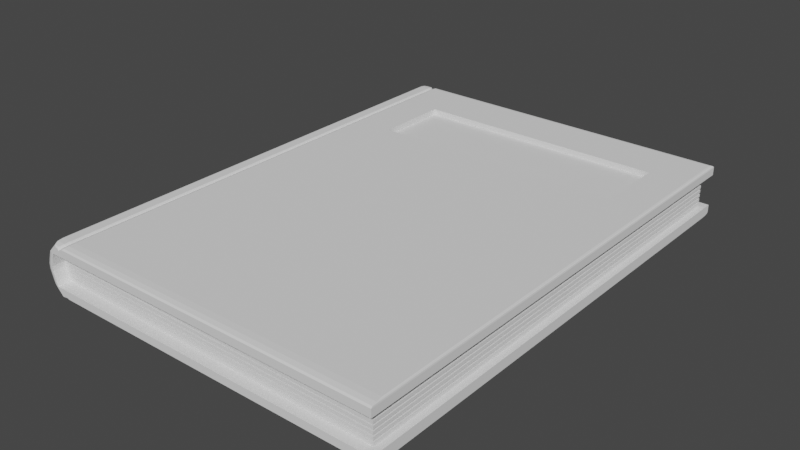 # Source: diary_close.blend  (saved by Blender 4.0.36; exported with 4.5.12 LTS)
import bpy
from mathutils import Matrix  # noqa: F401  (used for matrix-valued properties, if any)

bpy.ops.wm.read_factory_settings(use_empty=True)
scene = bpy.context.scene
scene.name = 'Scene'

# ---- collections
col_collection = bpy.data.collections.new('Collection'); scene.collection.children.link(col_collection)

# ---- world
world_world = bpy.data.worlds.new('World'); scene.world = world_world
world_world.use_nodes = True; world_world.node_tree.nodes.clear()
_N = world_world.node_tree.nodes; _L = world_world.node_tree.links
n0 = _N.new('ShaderNodeOutputWorld'); n0.name = 'World Output'; n0.location = (300, 300)
n1 = _N.new('ShaderNodeBackground'); n1.name = 'Background'; n1.location = (10, 300)
n1.inputs[0].default_value = (0.05088, 0.05088, 0.05088, 1.0)
_L.new(n1.outputs[0], n0.inputs[0])
n0.is_active_output = True
world_world.color = (0.05088, 0.05088, 0.05088)
world_world.use_sun_shadow = False
world_world.sun_shadow_jitter_overblur = 0.0

# ---- meshes
me_cube_010 = bpy.data.meshes.new('Cube.010')
me_cube_010.from_pydata([(0.7796, 0.4743, 0.5565), (0.7796, 0.7796, 0.5565), (1.0, 1.0, 0.3413), (1.0, 1.0, -0.3413), (1.0, -1.0, 0.3413), (1.0, -1.0, -0.3413), (-0.9626, -1.0, 0.3413), (-0.9626, -1.0, -0.3413), (-0.9626, 1.0, 0.3413), (-0.9626, 1.0, -0.3413), (1.0, 1.0, 0.3413), (1.0, 1.0, -0.3413), (1.0, -1.0, 0.3413), (1.0, -1.0, -0.3413), (-0.9626, -1.0, 0.3413), (-0.9626, -1.0, -0.3413), (-0.9626, 1.0, 0.3413), (-0.9626, 1.0, -0.3413), (1.0, 1.0, 0.3413), (1.0, 1.0, -0.3413), (1.0, -1.0, 0.3413), (1.0, -1.0, -0.3413), (-0.9626, -1.0, 0.3413), (-0.9626, -1.0, -0.3413), (-0.9626, 1.0, 0.3413), (-0.9626, 1.0, -0.3413), (0.9638, 0.9638, 0.3413), (0.9638, 0.9638, -0.3413), (0.9638, -0.9638, 0.3413), (0.9638, -0.9638, -0.3413), (-0.9626, -0.9488, 0.3413), (-0.9626, -0.9488, -0.3413), (-0.9626, 0.9488, 0.3413), (-0.9626, 0.9488, -0.3413), (-0.9722, -1.0, 0.2438), (-0.9793, -1.0, 0.1463), (-0.9865, -1.0, 0.04875), (-0.9865, -1.0, -0.04875), (-0.9793, -1.0, -0.1463), (-0.9722, -1.0, -0.2438), (-0.9722, 1.0, 0.2438), (-0.9793, 1.0, 0.1463), (-0.9865, 1.0, 0.04875), (-0.9865, 1.0, -0.04875), (-0.9793, 1.0, -0.1463), (-0.9722, 1.0, -0.2438), (-0.9722, -1.0, 0.2438), (-0.9793, -1.0, 0.1463), (-0.9865, -1.0, 0.04875), (-0.9865, -1.0, -0.04875), (-0.9793, -1.0, -0.1463), (-0.9722, -1.0, -0.2438), (-0.9722, 1.0, 0.2438), (-0.9793, 1.0, 0.1463), (-0.9865, 1.0, 0.04875), (-0.9865, 1.0, -0.04875), (-0.9793, 1.0, -0.1463), (-0.9722, 1.0, -0.2438), (-0.9722, -1.0, 0.2438), (-0.9793, -1.0, 0.1463), (-0.9865, -1.0, 0.04875), (-0.9865, -1.0, -0.04875), (-0.9793, -1.0, -0.1463), (-0.9722, -1.0, -0.2438), (-0.9722, 1.0, 0.2438), (-0.9793, 1.0, 0.1463), (-0.9865, 1.0, 0.04875), (-0.9865, 1.0, -0.04875), (-0.9793, 1.0, -0.1463), (-0.9722, 1.0, -0.2438), (-0.948, -0.9361, -0.1292), (-0.9455, -0.9361, -0.1633), (-0.9613, -0.936, -0.1462), (-0.9409, -0.9361, -0.2267), (-0.9381, -0.9361, -0.2608), (-0.9541, -0.936, -0.2438), (-0.9409, 0.9361, 0.2267), (-0.9381, 0.9361, 0.2608), (-0.9541, 0.936, 0.2438), (-0.948, 0.9361, 0.1292), (-0.9455, 0.9361, 0.1633), (-0.9613, 0.936, 0.1462), (-0.9722, -0.9488, 0.2438), (-0.9793, -0.9488, 0.1463), (-0.9865, -0.9488, 0.04875), (-0.9865, -0.9488, -0.04875), (-0.9793, -0.9488, -0.1463), (-0.9722, -0.9488, -0.2438), (-0.9722, 0.9488, 0.2438), (-0.9793, 0.9488, 0.1463), (-0.9865, 0.9488, 0.04875), (-0.9865, 0.9488, -0.04875), (-0.9793, 0.9488, -0.1463), (-0.9722, 0.9488, -0.2438), (-0.9445, -1.0, -0.3413), (-0.9445, -1.0, 0.3413), (-0.9445, 1.0, -0.3413), (-0.9445, 1.0, 0.3413), (-0.9445, -1.0, -0.3413), (-0.9445, -1.0, 0.3413), (-0.9445, 1.0, -0.3413), (-0.9445, 1.0, 0.3413), (-0.9445, -1.0, -0.3413), (-0.9445, -1.0, 0.3413), (-0.9445, 1.0, -0.3413), (-0.9445, 1.0, 0.3413), (-0.9448, -0.9489, -0.3413), (-0.9448, -0.9489, 0.3413), (-0.9448, 0.9489, -0.3413), (-0.9448, 0.9489, 0.3413), (-0.9543, 0.9489, -0.2438), (-0.9614, 0.9489, -0.1463), (-0.9685, 0.9489, -0.04875), (-0.9685, 0.9489, 0.04875), (-0.9614, 0.9489, 0.1463), (-0.9543, 0.9489, 0.2438), (-0.9543, -0.9489, -0.2438), (-0.9614, -0.9489, -0.1463), (-0.9685, -0.9489, -0.04875), (-0.9685, -0.9489, 0.04875), (-0.9614, -0.9489, 0.1463), (-0.9543, -0.9489, 0.2438), (-0.6553, 0.7796, 0.5565), (-0.9298, 1.0, -0.3413), (-0.9298, 1.0, 0.3413), (-0.9298, 1.0, -0.3413), (-0.9298, 1.0, 0.3413), (-0.9298, 1.0, -0.3413), (-0.9298, 1.0, 0.3413), (-0.9304, 0.949, -0.3413), (-0.9304, 0.949, 0.3413), (-0.9538, 0.9361, 0.0317), (-0.9526, 0.9361, 0.06579), (-0.9684, 0.936, 0.04875), (-0.9526, 0.9361, -0.06579), (-0.9538, 0.9361, -0.03171), (-0.9684, 0.936, -0.04875), (-0.6553, 0.4743, 0.5565), (-0.9298, -1.0, -0.3413), (-0.9298, -1.0, 0.3413), (-0.9298, -1.0, -0.3413), (-0.9298, -1.0, 0.3413), (-0.9298, -1.0, -0.3413), (-0.9298, -1.0, 0.3413), (-0.9304, -0.949, -0.3413), (-0.9304, -0.949, 0.3413), (-0.9455, 0.9361, -0.1633), (-0.948, 0.9361, -0.1292), (-0.9613, 0.936, -0.1462), (-0.9381, 0.9361, -0.2608), (-0.9409, 0.9361, -0.2267), (-0.9541, 0.936, -0.2438), (-0.6553, 0.7796, 0.5565), (0.7796, 0.7796, 0.5565), (0.7796, 0.4743, 0.5565), (-0.6553, 0.4743, 0.5565), (-0.6553, 0.7796, 0.5565), (0.7796, 0.7796, 0.5565), (0.7796, 0.4743, 0.5565), (-0.6553, 0.4743, 0.5565), (-0.6553, 0.7796, 0.5565), (0.7796, 0.7796, 0.5565), (0.7796, 0.4743, 0.5565), (-0.6553, 0.4743, 0.5565), (-0.6553, 0.7796, 0.5565), (0.7796, 0.7796, 0.5565), (0.7796, 0.4743, 0.5565), (-0.6553, 0.4743, 0.5565), (-0.6553, 0.7796, 0.4316), (0.7796, 0.7796, 0.4316), (0.7796, 0.4743, 0.4316), (-0.6553, 0.4743, 0.4316), (-0.933, -1.0, -0.5027), (-0.9641, -0.9555, -0.5565), (-0.9486, -0.994, -0.5296), (-0.96, -0.9778, -0.5493), (-0.9329, -1.0, 0.5033), (-0.9641, -0.9539, 0.5565), (-0.9485, -0.9938, 0.5299), (-0.96, -0.9769, 0.5494), (-0.933, 1.0, -0.5027), (-0.9641, 0.9564, -0.5565), (-0.9486, 0.9942, -0.5296), (-0.96, 0.9782, -0.5493), (-0.9329, 1.0, 0.5033), (-0.9641, 0.9647, 0.5565), (-0.9485, 0.9953, 0.5299), (-0.96, 0.9823, 0.5494), (1.0, -1.0, -0.5048), (1.0, -0.9556, -0.5565), (1.0, -0.994, -0.5306), (1.0, -0.9778, -0.5496), (1.0, 0.9561, -0.5565), (1.0, 1.0, -0.5048), (1.0, 0.9781, -0.5496), (1.0, 0.9941, -0.5306), (-0.9214, 1.0, -0.5024), (-0.9076, 0.9563, -0.5565), (-0.9145, 0.9941, -0.5294), (-0.9095, 0.9781, -0.5492), (-0.9076, 0.9676, 0.5565), (-0.9213, 1.0, 0.503), (-0.9094, 0.9838, 0.5493), (-0.9144, 0.9957, 0.5297), (-0.9076, -0.9555, -0.5565), (-0.9214, -1.0, -0.5024), (-0.9095, -0.9778, -0.5492), (-0.9145, -0.994, -0.5294), (-0.9213, -1.0, 0.503), (-0.9076, -0.9533, 0.5565), (-0.9144, -0.9937, 0.5297), (-0.9094, -0.9766, 0.5493), (-0.9743, -1.0, -0.3413), (-1.019, -0.9555, -0.3413), (-0.9967, -0.994, -0.3413), (-1.013, -0.9777, -0.3413), (-1.019, -0.9543, 0.3413), (-0.9743, -1.0, 0.3413), (-1.013, -0.9772, 0.3413), (-0.9967, -0.9939, 0.3413), (-0.9743, 1.0, 0.3413), (-1.019, 0.9625, 0.3413), (-0.9967, 0.995, 0.3413), (-1.013, 0.9812, 0.3413), (-1.019, 0.9567, -0.3413), (-0.9743, 1.0, -0.3413), (-1.013, 0.9783, -0.3413), (-0.9967, 0.9942, -0.3413), (-0.9839, -1.0, -0.2438), (-1.029, -0.9554, -0.2438), (-1.006, -0.994, -0.2438), (-1.023, -0.9777, -0.2438), (-0.9912, -1.0, -0.1463), (-1.036, -0.9553, -0.1463), (-1.014, -0.994, -0.1463), (-1.03, -0.9777, -0.1463), (-0.9984, -1.0, -0.04875), (-1.043, -0.9552, -0.04875), (-1.021, -0.994, -0.04875), (-1.037, -0.9776, -0.04875), (-0.9984, -1.0, 0.04875), (-1.043, -0.9551, 0.04875), (-1.021, -0.994, 0.04875), (-1.037, -0.9775, 0.04875), (-0.9912, -1.0, 0.1463), (-1.036, -0.9549, 0.1463), (-1.014, -0.994, 0.1463), (-1.03, -0.9774, 0.1463), (-1.029, -0.9546, 0.2438), (-0.9839, -1.0, 0.2438), (-1.023, -0.9773, 0.2438), (-1.006, -0.9939, 0.2438), (-0.9839, 1.0, 0.2438), (-1.029, 0.9608, 0.2438), (-1.006, 0.9947, 0.2438), (-1.023, 0.9804, 0.2438), (-0.9912, 1.0, 0.1463), (-1.036, 0.9595, 0.1463), (-1.014, 0.9946, 0.1463), (-1.03, 0.9798, 0.1463), (-0.9984, 1.0, 0.04875), (-1.043, 0.9586, 0.04875), (-1.021, 0.9945, 0.04875), (-1.037, 0.9793, 0.04875), (-0.9984, 1.0, -0.04875), (-1.043, 0.9579, -0.04875), (-1.021, 0.9944, -0.04875), (-1.037, 0.9789, -0.04875), (-0.9912, 1.0, -0.1463), (-1.036, 0.9574, -0.1463), (-1.014, 0.9943, -0.1463), (-1.03, 0.9787, -0.1463), (-1.029, 0.957, -0.2438), (-0.9839, 1.0, -0.2438), (-1.023, 0.9785, -0.2438), (-1.006, 0.9942, -0.2438), (-0.9, 0.9715, 0.5146), (-0.9142, 1.0, 0.4593), (-0.9019, 0.9857, 0.5071), (-0.9071, 0.9962, 0.4869), (-0.9, -0.9556, -0.5146), (-0.9144, -1.0, -0.4584), (-0.9019, -0.9778, -0.507), (-0.9072, -0.994, -0.4865), (-0.9144, 1.0, -0.4584), (-0.9, 0.9562, -0.5146), (-0.9072, 0.9941, -0.4865), (-0.9019, 0.9781, -0.507), (-0.9142, -1.0, 0.4593), (-0.9, -0.9525, 0.5146), (-0.9071, -0.9936, 0.4869), (-0.9019, -0.9763, 0.5071), (-0.8888, -1.0, -0.5045), (-0.8757, -0.9556, -0.5565), (-0.8823, -0.994, -0.5305), (-0.8775, -0.9778, -0.5495), (-0.8888, 1.0, -0.5045), (-0.8757, 0.9561, -0.5565), (-0.8823, 0.9941, -0.5305), (-0.8775, 0.9781, -0.5495), (-0.8884, 1.0, 0.5063), (-0.8757, 0.9767, 0.5565), (-0.882, 0.9969, 0.5314), (-0.8774, 0.9883, 0.5498), (0.9835, 0.9835, 0.5565), (1.0, 1.0, 0.5067), (0.9917, 0.9917, 0.5498), (0.9978, 0.9978, 0.5316), (0.9925, -0.9501, 0.5565), (1.0, -1.0, 0.5067), (0.9963, -0.9751, 0.5498), (0.999, -0.9933, 0.5316), (-0.8884, -1.0, 0.5063), (-0.8757, -0.9515, 0.5565), (-0.882, -0.9935, 0.5314), (-0.8774, -0.9758, 0.5498), (0.9638, 0.9638, 0.2608), (0.9638, 0.9638, 0.2267), (0.9638, 0.9638, 0.1633), (0.9638, 0.9638, 0.1292), (0.9638, 0.9638, 0.0658), (0.9638, 0.9638, 0.03171), (0.9638, 0.9638, -0.03171), (0.9638, 0.9638, -0.0658), (0.9638, 0.9638, -0.1292), (0.9638, 0.9638, -0.1633), (0.9638, 0.9638, -0.2267), (0.9638, 0.9638, -0.2608), (0.9638, -0.9638, 0.2608), (0.9638, -0.9638, 0.2267), (0.9638, -0.9638, 0.1633), (0.9638, -0.9638, 0.1292), (0.9638, -0.9638, 0.0658), (0.9638, -0.9638, 0.03171), (0.9638, -0.9638, -0.03171), (0.9638, -0.9638, -0.0658), (0.9638, -0.9638, -0.1292), (0.9638, -0.9638, -0.1633), (0.9638, -0.9638, -0.2267), (0.9638, -0.9638, -0.2608), (-0.941, 0.949, -0.2267), (-0.9382, 0.949, -0.2608), (-0.9542, 0.9489, -0.2438), (-0.9481, 0.949, -0.1292), (-0.9456, 0.949, -0.1633), (-0.9614, 0.9489, -0.1463), (-0.9539, 0.949, -0.03171), (-0.9527, 0.949, -0.0658), (-0.9685, 0.9489, -0.04875), (-0.9527, 0.949, 0.0658), (-0.9539, 0.949, 0.03171), (-0.9685, 0.9489, 0.04875), (-0.9456, 0.949, 0.1633), (-0.9481, 0.949, 0.1292), (-0.9614, 0.9489, 0.1463), (-0.9382, 0.949, 0.2608), (-0.941, 0.949, 0.2267), (-0.9542, 0.9489, 0.2438), (-0.9382, -0.949, -0.2608), (-0.941, -0.949, -0.2267), (-0.9542, -0.9489, -0.2438), (-0.9456, -0.949, -0.1633), (-0.9481, -0.949, -0.1292), (-0.9614, -0.9489, -0.1463), (-0.9527, -0.949, -0.0658), (-0.9539, -0.949, -0.03171), (-0.9685, -0.9489, -0.04875), (-0.9539, -0.949, 0.03171), (-0.9527, -0.949, 0.0658), (-0.9685, -0.9489, 0.04875), (-0.9481, -0.949, 0.1292), (-0.9456, -0.949, 0.1633), (-0.9614, -0.9489, 0.1463), (-0.941, -0.949, 0.2267), (-0.9382, -0.949, 0.2608), (-0.9542, -0.9489, 0.2438), (-0.9684, -0.936, -0.04875), (-0.9526, -0.9361, -0.06579), (-0.9538, -0.9361, -0.03171), (-0.9684, -0.936, 0.04875), (-0.9538, -0.9361, 0.0317), (-0.9526, -0.9361, 0.06579), (-0.9613, -0.936, 0.1462), (-0.948, -0.9361, 0.1292), (-0.9455, -0.9361, 0.1633), (-0.9541, -0.936, 0.2438), (-0.9409, -0.9361, 0.2267), (-0.9381, -0.9361, 0.2608), (0.9547, 0.9546, -0.2267), (0.9547, 0.9546, -0.2608), (0.9547, 0.9546, -0.1292), (0.9547, 0.9546, -0.1633), (0.9547, 0.9546, -0.03171), (0.9547, 0.9546, -0.0658), (0.9547, 0.9546, 0.0658), (0.9547, 0.9546, 0.03171), (0.9547, 0.9546, 0.1633), (0.9547, 0.9546, 0.1292), (0.9547, 0.9546, 0.2608), (0.9547, 0.9546, 0.2267), (0.9547, -0.9546, -0.2267), (0.9547, -0.9546, -0.2608), (0.9547, -0.9546, -0.1292), (0.9547, -0.9546, -0.1633), (0.9547, -0.9546, -0.03171), (0.9547, -0.9546, -0.0658), (0.9547, -0.9546, 0.0658), (0.9547, -0.9546, 0.03171), (0.9547, -0.9546, 0.1633), (0.9547, -0.9546, 0.1292), (0.9547, -0.9546, 0.2608), (0.9547, -0.9546, 0.2267)], [], [(200, 185, 177, 209), (137, 122, 301, 313), (4, 309, 312, 139), (216, 177, 185, 221), (296, 123, 3, 193), (180, 225, 9, 196), (8, 201, 277, 97), (205, 7, 212, 172), (7, 39, 228, 212), (192, 194, 195, 193, 3, 5, 188, 190, 191, 189), (220, 184, 201, 8), (225, 273, 45, 9), (95, 288, 208, 6), (39, 7, 15, 51), (6, 208, 176, 217), (252, 220, 8, 40), (188, 5, 138, 292), (96, 9, 17, 100), (197, 285, 280, 204), (40, 8, 16, 52), (181, 197, 204, 173), (34, 6, 217, 249), (99, 14, 22, 103), (10, 12, 20, 18), (126, 10, 18, 128), (5, 3, 11, 13), (138, 5, 13, 140), (124, 2, 10, 126), (2, 4, 12, 10), (95, 6, 14, 99), (128, 18, 26, 130), (63, 23, 31, 87), (142, 21, 29, 144), (52, 16, 24, 64), (100, 17, 25, 104), (13, 11, 19, 21), (140, 13, 21, 142), (51, 15, 23, 63), (121, 107, 30, 82), (352, 356, 317, 318), (318, 317, 329, 330), (18, 20, 28, 26), (103, 22, 30, 107), (64, 24, 32, 88), (104, 25, 33, 108), (21, 19, 27, 29), (25, 69, 93, 33), (69, 68, 92, 93), (68, 67, 91, 92), (67, 66, 90, 91), (66, 65, 89, 90), (65, 64, 88, 89), (328, 28, 145, 374), (27, 327, 339, 29), (326, 325, 337, 338), (324, 323, 335, 336), (322, 321, 333, 334), (320, 319, 331, 332), (129, 341, 327, 27), (340, 344, 325, 326), (343, 347, 323, 324), (346, 350, 321, 322), (349, 353, 319, 320), (316, 26, 28, 328), (106, 116, 87, 31), (116, 117, 86, 87), (117, 118, 85, 86), (118, 119, 84, 85), (119, 120, 83, 84), (120, 121, 82, 83), (14, 46, 58, 22), (46, 47, 59, 58), (47, 48, 60, 59), (48, 49, 61, 60), (49, 50, 62, 61), (50, 51, 63, 62), (17, 57, 69, 25), (57, 56, 68, 69), (56, 55, 67, 68), (55, 54, 66, 67), (54, 53, 65, 66), (53, 52, 64, 65), (22, 58, 82, 30), (58, 59, 83, 82), (59, 60, 84, 83), (60, 61, 85, 84), (61, 62, 86, 85), (62, 63, 87, 86), (248, 216, 221, 253), (38, 37, 236, 232), (37, 36, 240, 236), (36, 35, 244, 240), (35, 34, 249, 244), (256, 252, 40, 41), (9, 45, 57, 17), (45, 44, 56, 57), (44, 43, 55, 56), (43, 42, 54, 55), (42, 41, 53, 54), (41, 40, 52, 53), (213, 229, 272, 224), (229, 233, 269, 272), (233, 237, 265, 269), (237, 241, 261, 265), (241, 245, 257, 261), (245, 248, 253, 257), (6, 34, 46, 14), (34, 35, 47, 46), (35, 36, 48, 47), (36, 37, 49, 48), (37, 38, 50, 49), (38, 39, 51, 50), (39, 38, 232, 228), (301, 276, 289, 313), (273, 268, 44, 45), (268, 264, 43, 44), (264, 260, 42, 43), (260, 256, 41, 42), (375, 374, 145, 107, 121), (372, 371, 373, 375, 121, 120), (369, 368, 370, 372, 120, 119), (366, 365, 367, 369, 119, 118), (363, 362, 364, 366, 118, 117), (360, 359, 361, 363, 117, 116), (89, 88, 115, 114), (90, 89, 114, 113), (91, 90, 113, 112), (92, 91, 112, 111), (93, 92, 111, 110), (33, 93, 110, 108), (127, 104, 108, 129), (143, 103, 107, 145), (88, 32, 109, 115), (150, 149, 151), (15, 98, 102, 23), (125, 100, 104, 127), (23, 102, 106, 31), (24, 105, 109, 32), (139, 95, 99, 141), (8, 97, 101, 16), (7, 94, 98, 15), (16, 101, 105, 24), (141, 99, 103, 143), (276, 200, 209, 289), (123, 96, 100, 125), (285, 297, 293, 280), (122, 1, 304, 301), (97, 277, 300, 124), (196, 9, 96, 284), (281, 94, 7, 205), (137, 0, 154, 155), (0, 137, 313, 308), (297, 192, 189, 293), (3, 123, 125, 11), (12, 141, 143, 20), (4, 139, 141, 12), (11, 125, 127, 19), (330, 329, 373, 371), (20, 143, 145, 28), (19, 127, 129, 27), (108, 110, 342, 341, 129), (29, 339, 358, 144), (338, 337, 361, 359), (336, 335, 364, 362), (334, 333, 367, 365), (332, 331, 370, 368), (115, 109, 130, 355, 357), (114, 115, 357, 356, 352, 354), (113, 114, 354, 353, 349, 351), (112, 113, 351, 350, 346, 348), (111, 112, 348, 347, 343, 345), (110, 111, 345, 344, 340, 342), (144, 358, 360, 116, 106), (98, 140, 142, 102), (102, 142, 144, 106), (105, 128, 130, 109), (97, 124, 126, 101), (94, 138, 140, 98), (101, 126, 128, 105), (139, 312, 288, 95), (284, 96, 123, 296), (292, 138, 94, 281), (124, 300, 305, 2), (2, 305, 309, 4), (1, 0, 308, 304), (152, 155, 159, 156), (1, 122, 152, 153), (122, 137, 155, 152), (0, 1, 153, 154), (158, 157, 161, 162), (154, 153, 157, 158), (155, 154, 158, 159), (153, 152, 156, 157), (163, 162, 166, 167), (159, 158, 162, 163), (157, 156, 160, 161), (156, 159, 163, 160), (166, 165, 169, 170), (161, 160, 164, 165), (160, 163, 167, 164), (162, 161, 165, 166), (169, 168, 171, 170), (167, 166, 170, 171), (165, 164, 168, 169), (164, 167, 171, 168), (217, 176, 178, 219), (219, 178, 179, 218), (218, 179, 177, 216), (225, 180, 182, 227), (227, 182, 183, 226), (226, 183, 181, 224), (197, 181, 183, 199), (199, 183, 182, 198), (198, 182, 180, 196), (301, 304, 306, 303), (303, 306, 307, 302), (302, 307, 305, 300), (304, 308, 310, 306), (306, 310, 311, 307), (307, 311, 309, 305), (293, 189, 191, 295), (295, 191, 190, 294), (294, 190, 188, 292), (209, 177, 179, 211), (211, 179, 178, 210), (210, 178, 176, 208), (285, 197, 199, 287), (287, 199, 198, 286), (286, 198, 196, 284), (185, 200, 202, 187), (187, 202, 203, 186), (186, 203, 201, 184), (173, 204, 206, 175), (175, 206, 207, 174), (174, 207, 205, 172), (289, 209, 211, 291), (291, 211, 210, 290), (290, 210, 208, 288), (172, 212, 214, 174), (174, 214, 215, 175), (175, 215, 213, 173), (249, 217, 219, 251), (251, 219, 218, 250), (250, 218, 216, 248), (184, 220, 222, 186), (186, 222, 223, 187), (187, 223, 221, 185), (273, 225, 227, 275), (275, 227, 226, 274), (274, 226, 224, 272), (212, 228, 230, 214), (214, 230, 231, 215), (215, 231, 229, 213), (228, 232, 234, 230), (230, 234, 235, 231), (231, 235, 233, 229), (232, 236, 238, 234), (234, 238, 239, 235), (235, 239, 237, 233), (236, 240, 242, 238), (238, 242, 243, 239), (239, 243, 241, 237), (240, 244, 246, 242), (242, 246, 247, 243), (243, 247, 245, 241), (244, 249, 251, 246), (246, 251, 250, 247), (247, 250, 248, 245), (220, 252, 254, 222), (222, 254, 255, 223), (223, 255, 253, 221), (252, 256, 258, 254), (254, 258, 259, 255), (255, 259, 257, 253), (256, 260, 262, 258), (258, 262, 263, 259), (259, 263, 261, 257), (260, 264, 266, 262), (262, 266, 267, 263), (263, 267, 265, 261), (264, 268, 270, 266), (266, 270, 271, 267), (267, 271, 269, 265), (268, 273, 275, 270), (270, 275, 274, 271), (271, 274, 272, 269), (200, 276, 278, 202), (202, 278, 279, 203), (203, 279, 277, 201), (204, 280, 282, 206), (206, 282, 283, 207), (207, 283, 281, 205), (297, 285, 287, 299), (299, 287, 286, 298), (298, 286, 284, 296), (313, 289, 291, 315), (315, 291, 290, 314), (314, 290, 288, 312), (276, 301, 303, 278), (278, 303, 302, 279), (279, 302, 300, 277), (280, 293, 295, 282), (282, 295, 294, 283), (283, 294, 292, 281), (192, 297, 299, 194), (194, 299, 298, 195), (195, 298, 296, 193), (308, 313, 315, 310), (310, 315, 314, 311), (311, 314, 312, 309), (173, 213, 224, 181), (350, 351, 133, 131), (320, 332, 406, 394), (340, 326, 388, 150), (335, 323, 393, 405), (351, 349, 132, 133), (374, 375, 385, 387), (347, 348, 136, 134), (322, 334, 404, 392), (375, 373, 386, 385), (337, 325, 391, 403), (348, 346, 135, 136), (371, 372, 382, 384), (344, 345, 148, 146), (324, 336, 402, 390), (373, 329, 411, 386), (372, 370, 383, 382), (339, 327, 389, 401), (328, 374, 387, 410), (345, 343, 147, 148), (368, 369, 379, 381), (370, 331, 409, 383), (341, 342, 151, 149), (326, 338, 400, 388), (330, 371, 384, 408), (369, 367, 380, 379), (317, 356, 76, 399), (367, 333, 407, 380), (342, 340, 150, 151), (365, 366, 376, 378), (332, 368, 381, 406), (355, 130, 26, 316), (147, 146, 148), (135, 134, 136), (132, 131, 133), (80, 79, 81), (77, 76, 78), (74, 73, 75), (71, 70, 72), (377, 378, 376), (380, 381, 379), (383, 384, 382), (386, 387, 385), (150, 388, 389, 149), (147, 390, 391, 146), (135, 392, 393, 134), (132, 394, 395, 131), (80, 396, 397, 79), (77, 398, 399, 76), (388, 400, 401, 389), (390, 402, 403, 391), (392, 404, 405, 393), (394, 406, 407, 395), (396, 408, 409, 397), (398, 410, 411, 399), (400, 73, 74, 401), (402, 70, 71, 403), (404, 378, 377, 405), (406, 381, 380, 407), (408, 384, 383, 409), (410, 387, 386, 411), (327, 341, 149, 389), (354, 352, 80, 81), (333, 321, 395, 407), (343, 324, 390, 147), (318, 330, 408, 396), (353, 354, 81, 79), (325, 344, 146, 391), (357, 355, 77, 78), (331, 319, 397, 409), (346, 322, 392, 135), (316, 328, 410, 398), (356, 357, 78, 76), (323, 347, 134, 393), (360, 358, 74, 75), (329, 317, 399, 411), (349, 320, 394, 132), (338, 359, 73, 400), (359, 360, 75, 73), (358, 339, 401, 74), (321, 350, 131, 395), (363, 361, 71, 72), (336, 362, 70, 402), (352, 318, 396, 80), (361, 337, 403, 71), (362, 363, 72, 70), (334, 365, 378, 404), (319, 353, 79, 397), (366, 364, 377, 376), (364, 335, 405, 377), (355, 316, 398, 77)])
_uv = me_cube_010.uv_layers.new(name='UVMap')
_uv.uv.foreach_set('vector', [0.8679, 0.504, 0.875, 0.5044, 0.875, 0.7442, 0.8679, 0.7442, 0.8358, 0.7224, 0.8358, 0.5276, 0.8639, 0.5029, 0.8639, 0.7439, 0.5767, 0.75, 0.6138, 0.75, 0.6137, 0.9889, 0.5767, 0.9889, 0.5767, 0.005711, 0.625, 0.005766, 0.625, 0.2456, 0.5767, 0.2453, 0.3867, 0.2611, 0.4233, 0.2611, 0.4233, 0.5, 0.3866, 0.5, 0.3871, 0.2556, 0.4233, 0.2556, 0.4233, 0.2571, 0.3872, 0.2571, 0.5767, 0.2571, 0.613, 0.2571, 0.6096, 0.2593, 0.5767, 0.2593, 0.3872, 0.9929, 0.4233, 0.9929, 0.4233, 0.9944, 0.3871, 0.9944, 0.4233, 0.9929, 0.4452, 0.9929, 0.4452, 0.9944, 0.4233, 0.9944, 0.375, 0.5055, 0.3766, 0.5027, 0.3808, 0.5007, 0.3866, 0.5, 0.4233, 0.5, 0.4233, 0.75, 0.3866, 0.75, 0.3808, 0.7493, 0.3766, 0.7472, 0.375, 0.7444, 0.5767, 0.2556, 0.6131, 0.2556, 0.613, 0.2571, 0.5767, 0.2571, 0.4233, 0.2556, 0.4452, 0.2556, 0.4452, 0.2571, 0.4233, 0.2571, 0.5767, 0.9907, 0.6096, 0.9907, 0.613, 0.9929, 0.5767, 0.9929, 0.4452, 0.9929, 0.4233, 0.9929, 0.4233, 0.9929, 0.4452, 0.9929, 0.5767, 0.9929, 0.613, 0.9929, 0.6131, 0.9944, 0.5767, 0.9944, 0.5548, 0.2556, 0.5767, 0.2556, 0.5767, 0.2571, 0.5548, 0.2571, 0.3866, 0.75, 0.4233, 0.75, 0.4233, 0.9889, 0.3867, 0.9889, 0.4233, 0.2593, 0.4233, 0.2571, 0.4233, 0.2571, 0.4233, 0.2583, 0.1321, 0.5055, 0.1343, 0.5055, 0.1343, 0.7444, 0.1321, 0.7444, 0.5548, 0.2571, 0.5767, 0.2571, 0.5767, 0.2571, 0.5548, 0.2571, 0.125, 0.5054, 0.1321, 0.5055, 0.1321, 0.7444, 0.125, 0.7444, 0.5548, 0.9929, 0.5767, 0.9929, 0.5767, 0.9944, 0.5548, 0.9944, 0.5767, 0.9917, 0.5767, 0.9929, 0.5767, 0.9929, 0.5767, 0.9907, 0.5767, 0.5, 0.5767, 0.75, 0.5767, 0.75, 0.5767, 0.5, 0.5767, 0.2601, 0.5767, 0.5, 0.5767, 0.5, 0.5767, 0.2611, 0.4233, 0.75, 0.4233, 0.5, 0.4233, 0.5, 0.4233, 0.75, 0.4233, 0.9889, 0.4233, 0.75, 0.4233, 0.75, 0.4233, 0.9899, 0.5767, 0.2611, 0.5767, 0.5, 0.5767, 0.5, 0.5767, 0.2601, 0.5767, 0.5, 0.5767, 0.75, 0.5767, 0.75, 0.5767, 0.5, 0.5767, 0.9907, 0.5767, 0.9929, 0.5767, 0.9929, 0.5767, 0.9917, 0.5767, 0.2611, 0.5767, 0.5, 0.5767, 0.5, 0.5767, 0.2611, 0.4452, 0.9929, 0.4233, 0.9929, 0.4233, 0.9929, 0.4452, 0.9929, 0.4233, 0.9889, 0.4233, 0.75, 0.4233, 0.75, 0.4233, 0.9889, 0.5548, 0.2571, 0.5767, 0.2571, 0.5767, 0.2571, 0.5548, 0.2571, 0.4233, 0.2583, 0.4233, 0.2571, 0.4233, 0.2571, 0.4233, 0.2593, 0.4233, 0.75, 0.4233, 0.5, 0.4233, 0.5, 0.4233, 0.75, 0.4233, 0.9899, 0.4233, 0.75, 0.4233, 0.75, 0.4233, 0.9889, 0.4452, 0.9929, 0.4233, 0.9929, 0.4233, 0.9929, 0.4452, 0.9929, 0.5548, 0.9907, 0.5767, 0.9907, 0.5767, 0.9929, 0.5548, 0.9929, 0.5367, 0.2611, 0.5509, 0.2611, 0.5509, 0.5, 0.5367, 0.5, 0.5367, 0.5, 0.5509, 0.5, 0.5509, 0.75, 0.5367, 0.75, 0.5767, 0.5, 0.5767, 0.75, 0.5767, 0.75, 0.5767, 0.5, 0.5767, 0.9907, 0.5767, 0.9929, 0.5767, 0.9929, 0.5767, 0.9907, 0.5548, 0.2571, 0.5767, 0.2571, 0.5767, 0.2571, 0.5548, 0.2571, 0.4233, 0.2593, 0.4233, 0.2571, 0.4233, 0.2571, 0.4233, 0.2593, 0.4233, 0.75, 0.4233, 0.5, 0.4233, 0.5, 0.4233, 0.75, 0.4233, 0.2571, 0.4452, 0.2571, 0.4452, 0.2571, 0.4233, 0.2571, 0.4452, 0.2571, 0.4671, 0.2571, 0.4671, 0.2571, 0.4452, 0.2571, 0.4671, 0.2571, 0.489, 0.2571, 0.489, 0.2571, 0.4671, 0.2571, 0.489, 0.2571, 0.511, 0.2571, 0.511, 0.2571, 0.489, 0.2571, 0.511, 0.2571, 0.5329, 0.2571, 0.5329, 0.2571, 0.511, 0.2571, 0.5329, 0.2571, 0.5548, 0.2571, 0.5548, 0.2571, 0.5329, 0.2571, 0.5586, 0.75, 0.5767, 0.75, 0.5767, 0.9889, 0.5586, 0.9889, 0.4233, 0.5, 0.4414, 0.5, 0.4414, 0.75, 0.4233, 0.75, 0.4491, 0.5, 0.4633, 0.5, 0.4633, 0.75, 0.4491, 0.75, 0.471, 0.5, 0.4852, 0.5, 0.4852, 0.75, 0.471, 0.75, 0.4929, 0.5, 0.5071, 0.5, 0.5071, 0.75, 0.4929, 0.75, 0.5148, 0.5, 0.529, 0.5, 0.529, 0.75, 0.5148, 0.75, 0.4233, 0.2611, 0.4414, 0.2611, 0.4414, 0.5, 0.4233, 0.5, 0.4491, 0.2611, 0.4633, 0.2611, 0.4633, 0.5, 0.4491, 0.5, 0.471, 0.2611, 0.4852, 0.2611, 0.4852, 0.5, 0.471, 0.5, 0.4929, 0.2611, 0.5071, 0.2611, 0.5071, 0.5, 0.4929, 0.5, 0.5148, 0.2611, 0.529, 0.2611, 0.529, 0.5, 0.5148, 0.5, 0.5586, 0.5, 0.5767, 0.5, 0.5767, 0.75, 0.5586, 0.75, 0.4233, 0.9907, 0.4452, 0.9907, 0.4452, 0.9929, 0.4233, 0.9929, 0.4452, 0.9907, 0.4671, 0.9907, 0.4671, 0.9929, 0.4452, 0.9929, 0.4671, 0.9907, 0.489, 0.9907, 0.489, 0.9929, 0.4671, 0.9929, 0.489, 0.9907, 0.511, 0.9907, 0.511, 0.9929, 0.489, 0.9929, 0.511, 0.9907, 0.5329, 0.9907, 0.5329, 0.9929, 0.511, 0.9929, 0.5329, 0.9907, 0.5548, 0.9907, 0.5548, 0.9929, 0.5329, 0.9929, 0.5767, 0.9929, 0.5548, 0.9929, 0.5548, 0.9929, 0.5767, 0.9929, 0.5548, 0.9929, 0.5329, 0.9929, 0.5329, 0.9929, 0.5548, 0.9929, 0.5329, 0.9929, 0.511, 0.9929, 0.511, 0.9929, 0.5329, 0.9929, 0.511, 0.9929, 0.489, 0.9929, 0.489, 0.9929, 0.511, 0.9929, 0.489, 0.9929, 0.4671, 0.9929, 0.4671, 0.9929, 0.489, 0.9929, 0.4671, 0.9929, 0.4452, 0.9929, 0.4452, 0.9929, 0.4671, 0.9929, 0.4233, 0.2571, 0.4452, 0.2571, 0.4452, 0.2571, 0.4233, 0.2571, 0.4452, 0.2571, 0.4671, 0.2571, 0.4671, 0.2571, 0.4452, 0.2571, 0.4671, 0.2571, 0.489, 0.2571, 0.489, 0.2571, 0.4671, 0.2571, 0.489, 0.2571, 0.511, 0.2571, 0.511, 0.2571, 0.489, 0.2571, 0.511, 0.2571, 0.5329, 0.2571, 0.5329, 0.2571, 0.511, 0.2571, 0.5329, 0.2571, 0.5548, 0.2571, 0.5548, 0.2571, 0.5329, 0.2571, 0.5767, 0.9929, 0.5548, 0.9929, 0.5548, 0.9929, 0.5767, 0.9929, 0.5548, 0.9929, 0.5329, 0.9929, 0.5329, 0.9929, 0.5548, 0.9929, 0.5329, 0.9929, 0.511, 0.9929, 0.511, 0.9929, 0.5329, 0.9929, 0.511, 0.9929, 0.489, 0.9929, 0.489, 0.9929, 0.511, 0.9929, 0.489, 0.9929, 0.4671, 0.9929, 0.4671, 0.9929, 0.489, 0.9929, 0.4671, 0.9929, 0.4452, 0.9929, 0.4452, 0.9929, 0.4671, 0.9929, 0.5548, 0.005669, 0.5767, 0.005711, 0.5767, 0.2453, 0.5548, 0.2451, 0.4671, 0.9929, 0.489, 0.9929, 0.489, 0.9944, 0.4671, 0.9944, 0.489, 0.9929, 0.511, 0.9929, 0.511, 0.9944, 0.489, 0.9944, 0.511, 0.9929, 0.5329, 0.9929, 0.5329, 0.9944, 0.511, 0.9944, 0.5329, 0.9929, 0.5548, 0.9929, 0.5548, 0.9944, 0.5329, 0.9944, 0.5329, 0.2556, 0.5548, 0.2556, 0.5548, 0.2571, 0.5329, 0.2571, 0.4233, 0.2571, 0.4452, 0.2571, 0.4452, 0.2571, 0.4233, 0.2571, 0.4452, 0.2571, 0.4671, 0.2571, 0.4671, 0.2571, 0.4452, 0.2571, 0.4671, 0.2571, 0.489, 0.2571, 0.489, 0.2571, 0.4671, 0.2571, 0.489, 0.2571, 0.511, 0.2571, 0.511, 0.2571, 0.489, 0.2571, 0.511, 0.2571, 0.5329, 0.2571, 0.5329, 0.2571, 0.511, 0.2571, 0.5329, 0.2571, 0.5548, 0.2571, 0.5548, 0.2571, 0.5329, 0.2571, 0.4233, 0.005567, 0.4452, 0.005574, 0.4452, 0.2446, 0.4233, 0.2446, 0.4452, 0.005574, 0.4671, 0.005584, 0.4671, 0.2447, 0.4452, 0.2446, 0.4671, 0.005584, 0.489, 0.005597, 0.489, 0.2447, 0.4671, 0.2447, 0.489, 0.005597, 0.511, 0.005615, 0.511, 0.2448, 0.489, 0.2447, 0.511, 0.005615, 0.5329, 0.005638, 0.5329, 0.2449, 0.511, 0.2448, 0.5329, 0.005638, 0.5548, 0.005669, 0.5548, 0.2451, 0.5329, 0.2449, 0.5767, 0.9929, 0.5548, 0.9929, 0.5548, 0.9929, 0.5767, 0.9929, 0.5548, 0.9929, 0.5329, 0.9929, 0.5329, 0.9929, 0.5548, 0.9929, 0.5329, 0.9929, 0.511, 0.9929, 0.511, 0.9929, 0.5329, 0.9929, 0.511, 0.9929, 0.489, 0.9929, 0.489, 0.9929, 0.511, 0.9929, 0.489, 0.9929, 0.4671, 0.9929, 0.4671, 0.9929, 0.489, 0.9929, 0.4671, 0.9929, 0.4452, 0.9929, 0.4452, 0.9929, 0.4671, 0.9929, 0.4452, 0.9929, 0.4671, 0.9929, 0.4671, 0.9944, 0.4452, 0.9944, 0.8639, 0.5029, 0.8657, 0.5036, 0.8657, 0.7441, 0.8639, 0.7439, 0.4452, 0.2556, 0.4671, 0.2556, 0.4671, 0.2571, 0.4452, 0.2571, 0.4671, 0.2556, 0.489, 0.2556, 0.489, 0.2571, 0.4671, 0.2571, 0.489, 0.2556, 0.511, 0.2556, 0.511, 0.2571, 0.489, 0.2571, 0.511, 0.2556, 0.5329, 0.2556, 0.5329, 0.2571, 0.511, 0.2571, 0.5548, 0.9907, 0.5586, 0.9889, 0.5767, 0.9889, 0.5767, 0.9907, 0.5548, 0.9907, 0.5329, 0.9907, 0.5367, 0.9889, 0.5509, 0.9889, 0.5548, 0.9907, 0.5548, 0.9907, 0.5329, 0.9907, 0.511, 0.9907, 0.5148, 0.9889, 0.529, 0.9889, 0.5329, 0.9907, 0.5329, 0.9907, 0.511, 0.9907, 0.489, 0.9907, 0.4929, 0.9889, 0.5071, 0.9889, 0.511, 0.9907, 0.511, 0.9907, 0.489, 0.9907, 0.4671, 0.9907, 0.471, 0.9889, 0.4852, 0.9889, 0.489, 0.9907, 0.489, 0.9907, 0.4671, 0.9907, 0.4452, 0.9907, 0.4491, 0.9889, 0.4633, 0.9889, 0.4671, 0.9907, 0.4671, 0.9907, 0.4452, 0.9907, 0.5329, 0.2571, 0.5548, 0.2571, 0.5548, 0.2593, 0.5329, 0.2593, 0.511, 0.2571, 0.5329, 0.2571, 0.5329, 0.2593, 0.511, 0.2593, 0.489, 0.2571, 0.511, 0.2571, 0.511, 0.2593, 0.489, 0.2593, 0.4671, 0.2571, 0.489, 0.2571, 0.489, 0.2593, 0.4671, 0.2593, 0.4452, 0.2571, 0.4671, 0.2571, 0.4671, 0.2593, 0.4452, 0.2593, 0.4233, 0.2571, 0.4452, 0.2571, 0.4452, 0.2593, 0.4233, 0.2593, 0.4233, 0.2611, 0.4233, 0.2593, 0.4233, 0.2593, 0.4233, 0.2611, 0.5767, 0.9889, 0.5767, 0.9907, 0.5767, 0.9907, 0.5767, 0.9889, 0.5548, 0.2571, 0.5767, 0.2571, 0.5767, 0.2593, 0.5548, 0.2593, 0.4491, 0.2611, 0.4414, 0.2612, 0.4452, 0.2593, 0.4233, 0.9929, 0.4233, 0.9917, 0.4233, 0.9907, 0.4233, 0.9929, 0.4233, 0.2601, 0.4233, 0.2593, 0.4233, 0.2593, 0.4233, 0.2611, 0.4233, 0.9929, 0.4233, 0.9907, 0.4233, 0.9907, 0.4233, 0.9929, 0.5767, 0.2571, 0.5767, 0.2593, 0.5767, 0.2593, 0.5767, 0.2571, 0.5767, 0.9889, 0.5767, 0.9907, 0.5767, 0.9907, 0.5767, 0.9899, 0.5767, 0.2571, 0.5767, 0.2593, 0.5767, 0.2583, 0.5767, 0.2571, 0.4233, 0.9929, 0.4233, 0.9907, 0.4233, 0.9917, 0.4233, 0.9929, 0.5767, 0.2571, 0.5767, 0.2583, 0.5767, 0.2593, 0.5767, 0.2571, 0.5767, 0.9899, 0.5767, 0.9907, 0.5767, 0.9907, 0.5767, 0.9889, 0.8657, 0.5036, 0.8679, 0.504, 0.8679, 0.7442, 0.8657, 0.7441, 0.4233, 0.2611, 0.4233, 0.2593, 0.4233, 0.2593, 0.4233, 0.2601, 0.1343, 0.5055, 0.1361, 0.5055, 0.1361, 0.7444, 0.1343, 0.7444, 0.8358, 0.5276, 0.6531, 0.5276, 0.6271, 0.5021, 0.8639, 0.5029, 0.5767, 0.2593, 0.6096, 0.2593, 0.6137, 0.2611, 0.5767, 0.2611, 0.3872, 0.2571, 0.4233, 0.2571, 0.4233, 0.2593, 0.3907, 0.2593, 0.3907, 0.9907, 0.4233, 0.9907, 0.4233, 0.9929, 0.3872, 0.9929, 0.8358, 0.7224, 0.6531, 0.7224, 0.6531, 0.7224, 0.8358, 0.7224, 0.6531, 0.7224, 0.8358, 0.7224, 0.8639, 0.7491, 0.6259, 0.7491, 0.1361, 0.5055, 0.375, 0.5055, 0.375, 0.7444, 0.1361, 0.7444, 0.4233, 0.5, 0.4233, 0.2611, 0.4233, 0.2601, 0.4233, 0.5, 0.5767, 0.75, 0.5767, 0.9899, 0.5767, 0.9889, 0.5767, 0.75, 0.5767, 0.75, 0.5767, 0.9889, 0.5767, 0.9899, 0.5767, 0.75, 0.4233, 0.5, 0.4233, 0.2601, 0.4233, 0.2611, 0.4233, 0.5, 0.5367, 0.75, 0.5509, 0.75, 0.5509, 0.9889, 0.5367, 0.9889, 0.5767, 0.75, 0.5767, 0.9889, 0.5767, 0.9889, 0.5767, 0.75, 0.4233, 0.5, 0.4233, 0.2611, 0.4233, 0.2611, 0.4233, 0.5, 0.4233, 0.2593, 0.4452, 0.2593, 0.4452, 0.2593, 0.4414, 0.2611, 0.4233, 0.2611, 0.4233, 0.75, 0.4414, 0.75, 0.4414, 0.9889, 0.4233, 0.9889, 0.4491, 0.75, 0.4633, 0.75, 0.4633, 0.9889, 0.4491, 0.9889, 0.471, 0.75, 0.4852, 0.75, 0.4852, 0.9889, 0.471, 0.9889, 0.4929, 0.75, 0.5071, 0.75, 0.5071, 0.9889, 0.4929, 0.9889, 0.5148, 0.75, 0.529, 0.75, 0.529, 0.9889, 0.5148, 0.9889, 0.5548, 0.2593, 0.5767, 0.2593, 0.5767, 0.2611, 0.5586, 0.2611, 0.5548, 0.2593, 0.5329, 0.2593, 0.5548, 0.2593, 0.5548, 0.2593, 0.5509, 0.2611, 0.5367, 0.2611, 0.5329, 0.2593, 0.511, 0.2593, 0.5329, 0.2593, 0.5329, 0.2593, 0.529, 0.2611, 0.5148, 0.2611, 0.511, 0.2593, 0.489, 0.2593, 0.511, 0.2593, 0.511, 0.2593, 0.5071, 0.2611, 0.4929, 0.2611, 0.489, 0.2593, 0.4671, 0.2593, 0.489, 0.2593, 0.489, 0.2593, 0.4852, 0.2611, 0.471, 0.2611, 0.4671, 0.2593, 0.4452, 0.2593, 0.4671, 0.2593, 0.4671, 0.2593, 0.4633, 0.2611, 0.4491, 0.2611, 0.4452, 0.2593, 0.4233, 0.9889, 0.4414, 0.9889, 0.4452, 0.9907, 0.4452, 0.9907, 0.4233, 0.9907, 0.4233, 0.9907, 0.4233, 0.9899, 0.4233, 0.9889, 0.4233, 0.9907, 0.4233, 0.9907, 0.4233, 0.9889, 0.4233, 0.9889, 0.4233, 0.9907, 0.5767, 0.2593, 0.5767, 0.2611, 0.5767, 0.2611, 0.5767, 0.2593, 0.5767, 0.2593, 0.5767, 0.2611, 0.5767, 0.2601, 0.5767, 0.2593, 0.4233, 0.9907, 0.4233, 0.9889, 0.4233, 0.9899, 0.4233, 0.9907, 0.5767, 0.2593, 0.5767, 0.2601, 0.5767, 0.2611, 0.5767, 0.2593, 0.5767, 0.9889, 0.6137, 0.9889, 0.6096, 0.9907, 0.5767, 0.9907, 0.3907, 0.2593, 0.4233, 0.2593, 0.4233, 0.2611, 0.3867, 0.2611, 0.3867, 0.9889, 0.4233, 0.9889, 0.4233, 0.9907, 0.3907, 0.9907, 0.5767, 0.2611, 0.6137, 0.2611, 0.6138, 0.5, 0.5767, 0.5, 0.5767, 0.5, 0.6138, 0.5, 0.6138, 0.75, 0.5767, 0.75, 0.6531, 0.5276, 0.6531, 0.7224, 0.6259, 0.7491, 0.6271, 0.5021, 0.8358, 0.5276, 0.8358, 0.7224, 0.8358, 0.7224, 0.8358, 0.5276, 0.6531, 0.5276, 0.8358, 0.5276, 0.8358, 0.5276, 0.6531, 0.5276, 0.8358, 0.5276, 0.8358, 0.7224, 0.8358, 0.7224, 0.8358, 0.5276, 0.6531, 0.7224, 0.6531, 0.5276, 0.6531, 0.5276, 0.6531, 0.7224, 0.6531, 0.7224, 0.6531, 0.5276, 0.6531, 0.5276, 0.6531, 0.7224, 0.6531, 0.7224, 0.6531, 0.5276, 0.6531, 0.5276, 0.6531, 0.7224, 0.8358, 0.7224, 0.6531, 0.7224, 0.6531, 0.7224, 0.8358, 0.7224, 0.6531, 0.5276, 0.8358, 0.5276, 0.8358, 0.5276, 0.6531, 0.5276, 0.8358, 0.7224, 0.6531, 0.7224, 0.6531, 0.7224, 0.8358, 0.7224, 0.8358, 0.7224, 0.6531, 0.7224, 0.6531, 0.7224, 0.8358, 0.7224, 0.6531, 0.5276, 0.8358, 0.5276, 0.8358, 0.5276, 0.6531, 0.5276, 0.8358, 0.5276, 0.8358, 0.7224, 0.8358, 0.7224, 0.8358, 0.5276, 0.6531, 0.7224, 0.6531, 0.5276, 0.6531, 0.5276, 0.6531, 0.7224, 0.6531, 0.5276, 0.8358, 0.5276, 0.8358, 0.5276, 0.6531, 0.5276, 0.8358, 0.5276, 0.8358, 0.7224, 0.8358, 0.7224, 0.8358, 0.5276, 0.6531, 0.7224, 0.6531, 0.5276, 0.6531, 0.5276, 0.6531, 0.7224, 0.6531, 0.5276, 0.8358, 0.5276, 0.8358, 0.7224, 0.6531, 0.7224, 0.8358, 0.7224, 0.6531, 0.7224, 0.6531, 0.7224, 0.8358, 0.7224, 0.6531, 0.5276, 0.8358, 0.5276, 0.8358, 0.5276, 0.6531, 0.5276, 0.8358, 0.5276, 0.8358, 0.7224, 0.8358, 0.7224, 0.8358, 0.5276, 0.5767, 0.9944, 0.6131, 0.9944, 0.6202, 1.0, 0.5779, 1.0, 0.5779, 0.0, 0.6202, 0.0, 0.6237, 0.002883, 0.577, 0.002855, 0.577, 0.002855, 0.6237, 0.002883, 0.625, 0.005766, 0.5767, 0.005711, 0.4233, 0.2556, 0.3871, 0.2556, 0.381, 0.2528, 0.4233, 0.2528, 0.4233, 0.2528, 0.381, 0.2528, 0.3763, 0.2473, 0.4231, 0.2473, 0.4231, 0.2473, 0.3763, 0.2473, 0.375, 0.2446, 0.4233, 0.2446, 0.1321, 0.5055, 0.125, 0.5054, 0.1255, 0.5027, 0.1318, 0.5027, 0.1318, 0.5027, 0.1255, 0.5027, 0.1269, 0.5, 0.1312, 0.5, 0.375, 0.2562, 0.375, 0.2519, 0.3871, 0.2556, 0.3872, 0.2571, 0.8639, 0.5029, 0.6271, 0.5021, 0.6261, 0.5, 0.8639, 0.5, 0.625, 0.2611, 0.625, 0.4989, 0.6194, 0.4997, 0.6194, 0.2611, 0.6194, 0.2611, 0.6194, 0.4997, 0.6138, 0.5, 0.6137, 0.2611, 0.6271, 0.5021, 0.6259, 0.7491, 0.6255, 0.7495, 0.6261, 0.501, 0.6261, 0.501, 0.6255, 0.7495, 0.6194, 0.7492, 0.6194, 0.5003, 0.6194, 0.5003, 0.6194, 0.7492, 0.6138, 0.75, 0.6138, 0.5, 0.1361, 0.7444, 0.375, 0.7444, 0.375, 0.7472, 0.1359, 0.7472, 0.1359, 0.7472, 0.375, 0.7472, 0.375, 0.75, 0.1361, 0.75, 0.375, 0.9889, 0.375, 0.75, 0.3866, 0.75, 0.3867, 0.9889, 0.8679, 0.7442, 0.875, 0.7442, 0.8745, 0.75, 0.8682, 0.75, 0.625, 0.9932, 0.625, 0.9995, 0.619, 0.9972, 0.619, 0.9929, 0.619, 0.9929, 0.619, 0.9972, 0.6131, 0.9944, 0.613, 0.9929, 0.1343, 0.5055, 0.1321, 0.5055, 0.1324, 0.5027, 0.1347, 0.5027, 0.1347, 0.5027, 0.1324, 0.5027, 0.1334, 0.5, 0.1343, 0.5, 0.375, 0.2593, 0.375, 0.2584, 0.3872, 0.2571, 0.3907, 0.2593, 0.875, 0.5044, 0.8679, 0.504, 0.8682, 0.5, 0.8745, 0.5, 0.625, 0.2505, 0.625, 0.2568, 0.619, 0.2571, 0.619, 0.2528, 0.619, 0.2528, 0.619, 0.2571, 0.613, 0.2571, 0.6131, 0.2556, 0.125, 0.7444, 0.1321, 0.7444, 0.1318, 0.7472, 0.1255, 0.7472, 0.1255, 0.7472, 0.1318, 0.7472, 0.1312, 0.75, 0.1269, 0.75, 0.375, 0.9981, 0.375, 0.9938, 0.3872, 0.9929, 0.3871, 0.9944, 0.8657, 0.7441, 0.8679, 0.7442, 0.8676, 0.75, 0.8657, 0.75, 0.625, 0.9907, 0.625, 0.9926, 0.619, 0.9929, 0.6173, 0.9907, 0.6173, 0.9907, 0.619, 0.9929, 0.613, 0.9929, 0.6096, 0.9907, 0.3871, 0.9944, 0.4233, 0.9944, 0.4221, 1.0, 0.3798, 1.0, 0.3798, 0.0, 0.4221, 0.0, 0.423, 0.002783, 0.3763, 0.002781, 0.3763, 0.002781, 0.423, 0.002783, 0.4233, 0.005567, 0.375, 0.005562, 0.5548, 0.9944, 0.5767, 0.9944, 0.5767, 1.0, 0.5552, 1.0, 0.5552, 0.0, 0.5767, 0.0, 0.5768, 0.002855, 0.5549, 0.002835, 0.5549, 0.002835, 0.5768, 0.002855, 0.5767, 0.005711, 0.5548, 0.005669, 0.6131, 0.2556, 0.5767, 0.2556, 0.5767, 0.2528, 0.619, 0.2528, 0.619, 0.2528, 0.5767, 0.2528, 0.5769, 0.2477, 0.6237, 0.2478, 0.6237, 0.2478, 0.5769, 0.2477, 0.5767, 0.2453, 0.625, 0.2456, 0.4452, 0.2556, 0.4233, 0.2556, 0.4233, 0.2528, 0.4452, 0.2528, 0.4452, 0.2528, 0.4233, 0.2528, 0.4231, 0.2473, 0.4451, 0.2473, 0.4451, 0.2473, 0.4231, 0.2473, 0.4233, 0.2446, 0.4452, 0.2446, 0.4233, 0.9944, 0.4452, 0.9944, 0.4448, 1.0, 0.4233, 1.0, 0.4233, 0.0, 0.4448, 0.0, 0.4451, 0.002787, 0.4232, 0.002783, 0.4232, 0.002783, 0.4451, 0.002787, 0.4452, 0.005574, 0.4233, 0.005567, 0.4452, 0.9944, 0.4671, 0.9944, 0.4668, 1.0, 0.4452, 1.0, 0.4452, 0.0, 0.4668, 0.0, 0.467, 0.002792, 0.4451, 0.002787, 0.4451, 0.002787, 0.467, 0.002792, 0.4671, 0.005584, 0.4452, 0.005574, 0.4671, 0.9944, 0.489, 0.9944, 0.4887, 1.0, 0.4671, 1.0, 0.4671, 0.0, 0.4887, 0.0, 0.489, 0.002799, 0.467, 0.002792, 0.467, 0.002792, 0.489, 0.002799, 0.489, 0.005597, 0.4671, 0.005584, 0.489, 0.9944, 0.511, 0.9944, 0.511, 1.0, 0.489, 1.0, 0.489, 0.0, 0.511, 0.0, 0.511, 0.002807, 0.489, 0.002799, 0.489, 0.002799, 0.511, 0.002807, 0.511, 0.005615, 0.489, 0.005597, 0.511, 0.9944, 0.5329, 0.9944, 0.5329, 1.0, 0.5113, 1.0, 0.5113, 0.0, 0.5329, 0.0, 0.533, 0.002819, 0.511, 0.002807, 0.511, 0.002807, 0.533, 0.002819, 0.5329, 0.005638, 0.511, 0.005615, 0.5329, 0.9944, 0.5548, 0.9944, 0.5548, 1.0, 0.5332, 1.0, 0.5332, 0.0, 0.5548, 0.0, 0.5549, 0.002835, 0.533, 0.002819, 0.533, 0.002819, 0.5549, 0.002835, 0.5548, 0.005669, 0.5329, 0.005638, 0.5767, 0.2556, 0.5548, 0.2556, 0.5548, 0.2528, 0.5767, 0.2528, 0.5767, 0.2528, 0.5548, 0.2528, 0.5549, 0.2475, 0.5769, 0.2477, 0.5769, 0.2477, 0.5549, 0.2475, 0.5548, 0.2451, 0.5767, 0.2453, 0.5548, 0.2556, 0.5329, 0.2556, 0.5329, 0.2528, 0.5548, 0.2528, 0.5548, 0.2528, 0.5329, 0.2528, 0.533, 0.2475, 0.5549, 0.2475, 0.5549, 0.2475, 0.533, 0.2475, 0.5329, 0.2449, 0.5548, 0.2451, 0.5329, 0.2556, 0.511, 0.2556, 0.511, 0.2528, 0.5329, 0.2528, 0.5329, 0.2528, 0.511, 0.2528, 0.511, 0.2474, 0.533, 0.2475, 0.533, 0.2475, 0.511, 0.2474, 0.511, 0.2448, 0.5329, 0.2449, 0.511, 0.2556, 0.489, 0.2556, 0.489, 0.2528, 0.511, 0.2528, 0.511, 0.2528, 0.489, 0.2528, 0.489, 0.2474, 0.511, 0.2474, 0.511, 0.2474, 0.489, 0.2474, 0.489, 0.2447, 0.511, 0.2448, 0.489, 0.2556, 0.4671, 0.2556, 0.4671, 0.2528, 0.489, 0.2528, 0.489, 0.2528, 0.4671, 0.2528, 0.467, 0.2473, 0.489, 0.2474, 0.489, 0.2474, 0.467, 0.2473, 0.4671, 0.2447, 0.489, 0.2447, 0.4671, 0.2556, 0.4452, 0.2556, 0.4452, 0.2528, 0.4671, 0.2528, 0.4671, 0.2528, 0.4452, 0.2528, 0.4451, 0.2473, 0.467, 0.2473, 0.467, 0.2473, 0.4451, 0.2473, 0.4452, 0.2446, 0.4671, 0.2447, 0.8679, 0.504, 0.8657, 0.5036, 0.8657, 0.5, 0.8676, 0.5, 0.625, 0.2574, 0.625, 0.2593, 0.6173, 0.2593, 0.619, 0.2571, 0.619, 0.2571, 0.6173, 0.2593, 0.6096, 0.2593, 0.613, 0.2571, 0.1321, 0.7444, 0.1343, 0.7444, 0.1347, 0.7472, 0.1324, 0.7472, 0.1324, 0.7472, 0.1347, 0.7472, 0.1343, 0.75, 0.1334, 0.75, 0.375, 0.9916, 0.375, 0.9907, 0.3907, 0.9907, 0.3872, 0.9929, 0.1361, 0.5055, 0.1343, 0.5055, 0.134, 0.5027, 0.1359, 0.5027, 0.1359, 0.5027, 0.134, 0.5027, 0.1343, 0.5, 0.1352, 0.5, 0.375, 0.2602, 0.375, 0.2593, 0.3907, 0.2593, 0.3867, 0.2611, 0.8639, 0.7439, 0.8657, 0.7441, 0.8657, 0.75, 0.8641, 0.75, 0.625, 0.9891, 0.625, 0.9907, 0.6173, 0.9907, 0.6194, 0.9889, 0.6194, 0.9889, 0.6173, 0.9907, 0.6096, 0.9907, 0.6137, 0.9889, 0.8657, 0.5036, 0.8639, 0.5029, 0.8641, 0.5, 0.8657, 0.5, 0.625, 0.2593, 0.625, 0.2609, 0.6194, 0.2611, 0.6173, 0.2593, 0.6173, 0.2593, 0.6194, 0.2611, 0.6137, 0.2611, 0.6096, 0.2593, 0.1343, 0.7444, 0.1361, 0.7444, 0.1359, 0.7472, 0.134, 0.7472, 0.134, 0.7472, 0.1359, 0.7472, 0.1352, 0.75, 0.1343, 0.75, 0.375, 0.9907, 0.375, 0.9898, 0.3867, 0.9889, 0.3907, 0.9907, 0.375, 0.5055, 0.1361, 0.5055, 0.1359, 0.5027, 0.375, 0.5027, 0.375, 0.5027, 0.1359, 0.5027, 0.1361, 0.5, 0.375, 0.5, 0.375, 0.5, 0.375, 0.2611, 0.3867, 0.2611, 0.3866, 0.5, 0.6259, 0.7491, 0.8639, 0.7491, 0.8639, 0.75, 0.6255, 0.75, 0.625, 0.7505, 0.625, 0.9889, 0.6194, 0.9889, 0.6194, 0.7501, 0.6194, 0.7501, 0.6194, 0.9889, 0.6137, 0.9889, 0.6138, 0.75, 0.375, 0.005562, 0.4233, 0.005567, 0.4233, 0.2446, 0.375, 0.2446, 0.5071, 0.2611, 0.511, 0.2593, 0.511, 0.2593, 0.5071, 0.2611, 0.5148, 0.5, 0.5148, 0.75, 0.5148, 0.75, 0.5148, 0.5, 0.4491, 0.2611, 0.4491, 0.5, 0.4491, 0.5, 0.4491, 0.2611, 0.4852, 0.75, 0.4852, 0.5, 0.4852, 0.5, 0.4852, 0.75, 0.511, 0.2593, 0.5148, 0.2611, 0.5148, 0.2611, 0.511, 0.2593, 0.5586, 0.9889, 0.5548, 0.9907, 0.5548, 0.9907, 0.5586, 0.9889, 0.4852, 0.2611, 0.489, 0.2593, 0.489, 0.2593, 0.4852, 0.2611, 0.4929, 0.5, 0.4929, 0.75, 0.4929, 0.75, 0.4929, 0.5, 0.5548, 0.9907, 0.5509, 0.9889, 0.5509, 0.9889, 0.5548, 0.9907, 0.4633, 0.75, 0.4633, 0.5, 0.4633, 0.5, 0.4633, 0.75, 0.489, 0.2593, 0.4929, 0.2611, 0.4929, 0.2611, 0.489, 0.2593, 0.5367, 0.9889, 0.5329, 0.9907, 0.5329, 0.9907, 0.5367, 0.9889, 0.4633, 0.2611, 0.4671, 0.2593, 0.4671, 0.2593, 0.4633, 0.2611, 0.471, 0.5, 0.471, 0.75, 0.471, 0.75, 0.471, 0.5, 0.5509, 0.9889, 0.5509, 0.75, 0.5509, 0.75, 0.5509, 0.9889, 0.5329, 0.9907, 0.529, 0.9889, 0.529, 0.9889, 0.5329, 0.9907, 0.4414, 0.75, 0.4414, 0.5, 0.4414, 0.5, 0.4414, 0.75, 0.5586, 0.75, 0.5586, 0.9889, 0.5586, 0.9889, 0.5586, 0.75, 0.4671, 0.2593, 0.471, 0.2611, 0.471, 0.2611, 0.4671, 0.2593, 0.5148, 0.9889, 0.511, 0.9907, 0.511, 0.9907, 0.5148, 0.9889, 0.529, 0.9889, 0.529, 0.75, 0.529, 0.75, 0.529, 0.9889, 0.4414, 0.2611, 0.4452, 0.2593, 0.4452, 0.2593, 0.4414, 0.2611, 0.4491, 0.5, 0.4491, 0.75, 0.4491, 0.75, 0.4491, 0.5, 0.5367, 0.75, 0.5367, 0.9889, 0.5367, 0.9889, 0.5367, 0.75, 0.511, 0.9907, 0.5071, 0.9889, 0.5071, 0.9889, 0.511, 0.9907, 0.5509, 0.5, 0.5509, 0.2611, 0.5509, 0.2611, 0.5509, 0.5, 0.5071, 0.9889, 0.5071, 0.75, 0.5071, 0.75, 0.5071, 0.9889, 0.4452, 0.2593, 0.4491, 0.2611, 0.4491, 0.2611, 0.4452, 0.2593, 0.4929, 0.9889, 0.489, 0.9907, 0.489, 0.9907, 0.4929, 0.9889, 0.5148, 0.75, 0.5148, 0.9889, 0.5148, 0.9889, 0.5148, 0.75, 0.5586, 0.2611, 0.5767, 0.2611, 0.5767, 0.5, 0.5586, 0.5, 0.471, 0.2611, 0.4633, 0.2611, 0.4671, 0.2593, 0.4929, 0.2611, 0.4852, 0.2613, 0.489, 0.2593, 0.5148, 0.2611, 0.5071, 0.2613, 0.511, 0.2593, 0.5367, 0.2611, 0.529, 0.2611, 0.5329, 0.2593, 0.5586, 0.2611, 0.5509, 0.2612, 0.5548, 0.2593, 0.4414, 0.9889, 0.4491, 0.9888, 0.4452, 0.9907, 0.4633, 0.9889, 0.471, 0.9889, 0.4671, 0.9907, 0.4852, 0.9889, 0.4929, 0.9887, 0.489, 0.9907, 0.5071, 0.9889, 0.5148, 0.9887, 0.511, 0.9907, 0.529, 0.9889, 0.5367, 0.9889, 0.5329, 0.9907, 0.5509, 0.9889, 0.5586, 0.9888, 0.5548, 0.9907, 0.4491, 0.2611, 0.4491, 0.5, 0.4414, 0.5, 0.4414, 0.2611, 0.471, 0.2611, 0.471, 0.5, 0.4633, 0.5, 0.4633, 0.2611, 0.4929, 0.2611, 0.4929, 0.5, 0.4852, 0.5, 0.4852, 0.2611, 0.5148, 0.2611, 0.5148, 0.5, 0.5071, 0.5, 0.5071, 0.2611, 0.5367, 0.2611, 0.5367, 0.5, 0.529, 0.5, 0.529, 0.2611, 0.5586, 0.2611, 0.5586, 0.5, 0.5509, 0.5, 0.5509, 0.2611, 0.4491, 0.5, 0.4491, 0.75, 0.4414, 0.75, 0.4414, 0.5, 0.471, 0.5, 0.471, 0.75, 0.4633, 0.75, 0.4633, 0.5, 0.4929, 0.5, 0.4929, 0.75, 0.4852, 0.75, 0.4852, 0.5, 0.5148, 0.5, 0.5148, 0.75, 0.5071, 0.75, 0.5071, 0.5, 0.5367, 0.5, 0.5367, 0.75, 0.529, 0.75, 0.529, 0.5, 0.5586, 0.5, 0.5586, 0.75, 0.5509, 0.75, 0.5509, 0.5, 0.4491, 0.75, 0.4491, 0.9889, 0.4414, 0.9889, 0.4414, 0.75, 0.471, 0.75, 0.471, 0.9889, 0.4633, 0.9889, 0.4633, 0.75, 0.4929, 0.75, 0.4929, 0.9889, 0.4852, 0.9889, 0.4852, 0.75, 0.5148, 0.75, 0.5148, 0.9889, 0.5071, 0.9889, 0.5071, 0.75, 0.5367, 0.75, 0.5367, 0.9889, 0.529, 0.9889, 0.529, 0.75, 0.5586, 0.75, 0.5586, 0.9889, 0.5509, 0.9889, 0.5509, 0.75, 0.4414, 0.5, 0.4414, 0.2611, 0.4414, 0.2611, 0.4414, 0.5, 0.5329, 0.2593, 0.5367, 0.2611, 0.5367, 0.2611, 0.5329, 0.2593, 0.5071, 0.75, 0.5071, 0.5, 0.5071, 0.5, 0.5071, 0.75, 0.471, 0.2611, 0.471, 0.5, 0.471, 0.5, 0.471, 0.2611, 0.5367, 0.5, 0.5367, 0.75, 0.5367, 0.75, 0.5367, 0.5, 0.529, 0.2611, 0.5329, 0.2593, 0.5329, 0.2593, 0.529, 0.2611, 0.4633, 0.5, 0.4633, 0.2611, 0.4633, 0.2611, 0.4633, 0.5, 0.5548, 0.2593, 0.5586, 0.2611, 0.5586, 0.2611, 0.5548, 0.2593, 0.529, 0.75, 0.529, 0.5, 0.529, 0.5, 0.529, 0.75, 0.4929, 0.2611, 0.4929, 0.5, 0.4929, 0.5, 0.4929, 0.2611, 0.5586, 0.5, 0.5586, 0.75, 0.5586, 0.75, 0.5586, 0.5, 0.5509, 0.2611, 0.5548, 0.2593, 0.5548, 0.2593, 0.5509, 0.2611, 0.4852, 0.5, 0.4852, 0.2611, 0.4852, 0.2611, 0.4852, 0.5, 0.4452, 0.9907, 0.4414, 0.9889, 0.4414, 0.9889, 0.4452, 0.9907, 0.5509, 0.75, 0.5509, 0.5, 0.5509, 0.5, 0.5509, 0.75, 0.5148, 0.2611, 0.5148, 0.5, 0.5148, 0.5, 0.5148, 0.2611, 0.4491, 0.75, 0.4491, 0.9889, 0.4491, 0.9889, 0.4491, 0.75, 0.4491, 0.9889, 0.4452, 0.9907, 0.4452, 0.9907, 0.4491, 0.9889, 0.4414, 0.9889, 0.4414, 0.75, 0.4414, 0.75, 0.4414, 0.9889, 0.5071, 0.5, 0.5071, 0.2611, 0.5071, 0.2611, 0.5071, 0.5, 0.4671, 0.9907, 0.4633, 0.9889, 0.4633, 0.9889, 0.4671, 0.9907, 0.471, 0.75, 0.471, 0.9889, 0.471, 0.9889, 0.471, 0.75, 0.5367, 0.2611, 0.5367, 0.5, 0.5367, 0.5, 0.5367, 0.2611, 0.4633, 0.9889, 0.4633, 0.75, 0.4633, 0.75, 0.4633, 0.9889, 0.471, 0.9889, 0.4671, 0.9907, 0.4671, 0.9907, 0.471, 0.9889, 0.4929, 0.75, 0.4929, 0.9889, 0.4929, 0.9889, 0.4929, 0.75, 0.529, 0.5, 0.529, 0.2611, 0.529, 0.2611, 0.529, 0.5, 0.489, 0.9907, 0.4852, 0.9889, 0.4852, 0.9889, 0.489, 0.9907, 0.4852, 0.9889, 0.4852, 0.75, 0.4852, 0.75, 0.4852, 0.9889, 0.5586, 0.2611, 0.5586, 0.5, 0.5586, 0.5, 0.5586, 0.2611])
me_cube_010.update()

# ---- objects
ob_cube_017 = bpy.data.objects.new('Cube.017', me_cube_010)

# ---- transforms, parenting, visibility, modifiers, constraints
ob_cube_017.location = (0.0, 0.0, 0.08102)
ob_cube_017.scale = (0.1828, 0.254, 0.04776)

# ---- collection membership
scene.collection.objects.link(ob_cube_017)

# ---- scene / render settings (as saved in the file)
scene.frame_start = 1; scene.frame_end = 250; scene.frame_set(12)
scene.render.engine = 'BLENDER_EEVEE_NEXT'
scene.cycles.sampling_pattern = 'TABULATED_SOBOL'
scene.view_settings.view_transform = 'Filmic'
bpy.context.view_layer.update()

# ---- added for rendering (the .blend has no active camera and no usable light): camera, sun
cam_auto = bpy.data.cameras.new('AutoCamera')
cam_auto.lens = 50.0
cam_auto.sensor_width = 36.0
cam_auto.clip_end = 1000.0
ob_auto_camera = bpy.data.objects.new('AutoCamera', cam_auto)
scene.collection.objects.link(ob_auto_camera)
ob_auto_camera.location = (0.581408, -0.702408, 0.549296)
ob_auto_camera.rotation_euler = (1.09748, -7.21219e-08, 0.694738)
scene.camera = ob_auto_camera
light_auto_sun = bpy.data.lights.new('AutoSun', 'SUN')
light_auto_sun.energy = 3.0
light_auto_sun.angle = 0.0523599
ob_auto_sun = bpy.data.objects.new('AutoSun', light_auto_sun)
scene.collection.objects.link(ob_auto_sun)
ob_auto_sun.rotation_euler = (0.872665, 0.174533, 0.523599)
bpy.context.view_layer.update()
